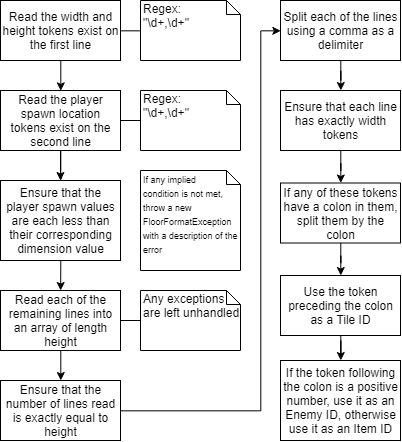

The diagram above was exported from draw.io. Its source (the exported page's mxGraphModel, read from the mxfile embedded in the PNG):
<mxGraphModel dx="519" dy="520" grid="1" gridSize="10" guides="1" tooltips="1" connect="1" arrows="1" fold="1" page="1" pageScale="1" pageWidth="850" pageHeight="1100" math="0" shadow="0">
  <root>
    <mxCell id="43POhGHoG5IpJx5daRDP-0" />
    <mxCell id="43POhGHoG5IpJx5daRDP-1" parent="43POhGHoG5IpJx5daRDP-0" />
    <mxCell id="43POhGHoG5IpJx5daRDP-14" style="edgeStyle=none;rounded=0;jumpStyle=none;orthogonalLoop=1;jettySize=auto;html=1;exitX=1;exitY=0.5;exitDx=0;exitDy=0;entryX=0;entryY=0.5;entryDx=0;entryDy=0;entryPerimeter=0;startArrow=none;startFill=0;endArrow=none;endFill=0;endSize=1;strokeColor=#030303;strokeWidth=1;" edge="1" parent="43POhGHoG5IpJx5daRDP-1" source="43POhGHoG5IpJx5daRDP-6" target="43POhGHoG5IpJx5daRDP-13">
      <mxGeometry relative="1" as="geometry" />
    </mxCell>
    <mxCell id="43POhGHoG5IpJx5daRDP-6" value="Read the width and height tokens exist on the first line" style="rounded=0;whiteSpace=wrap;html=1;" vertex="1" parent="43POhGHoG5IpJx5daRDP-1">
      <mxGeometry x="20" y="20" width="120" height="60" as="geometry" />
    </mxCell>
    <mxCell id="43POhGHoG5IpJx5daRDP-16" style="edgeStyle=none;rounded=0;jumpStyle=none;orthogonalLoop=1;jettySize=auto;html=1;exitX=1;exitY=0.5;exitDx=0;exitDy=0;entryX=0;entryY=0.5;entryDx=0;entryDy=0;entryPerimeter=0;startArrow=none;startFill=0;endArrow=none;endFill=0;endSize=1;strokeColor=#030303;strokeWidth=1;" edge="1" parent="43POhGHoG5IpJx5daRDP-1" source="43POhGHoG5IpJx5daRDP-8" target="43POhGHoG5IpJx5daRDP-15">
      <mxGeometry relative="1" as="geometry" />
    </mxCell>
    <mxCell id="43POhGHoG5IpJx5daRDP-21" style="edgeStyle=none;rounded=0;jumpStyle=none;orthogonalLoop=1;jettySize=auto;html=1;exitX=0.5;exitY=1;exitDx=0;exitDy=0;entryX=0.5;entryY=0;entryDx=0;entryDy=0;startArrow=none;startFill=0;endArrow=classic;endFill=1;endSize=1;strokeColor=#030303;strokeWidth=1;" edge="1" parent="43POhGHoG5IpJx5daRDP-1" source="43POhGHoG5IpJx5daRDP-8" target="43POhGHoG5IpJx5daRDP-12">
      <mxGeometry relative="1" as="geometry" />
    </mxCell>
    <mxCell id="43POhGHoG5IpJx5daRDP-23" value="" style="edgeStyle=none;rounded=0;jumpStyle=none;orthogonalLoop=1;jettySize=auto;html=1;startArrow=none;startFill=0;endArrow=classic;endFill=1;endSize=6;strokeColor=#030303;strokeWidth=1;" edge="1" parent="43POhGHoG5IpJx5daRDP-1" source="43POhGHoG5IpJx5daRDP-8" target="43POhGHoG5IpJx5daRDP-12">
      <mxGeometry relative="1" as="geometry" />
    </mxCell>
    <mxCell id="43POhGHoG5IpJx5daRDP-8" value="Read the player spawn location tokens exist on the second line" style="rounded=0;whiteSpace=wrap;html=1;" vertex="1" parent="43POhGHoG5IpJx5daRDP-1">
      <mxGeometry x="20" y="110" width="120" height="60" as="geometry" />
    </mxCell>
    <mxCell id="43POhGHoG5IpJx5daRDP-11" value="" style="endArrow=classic;html=1;strokeColor=#030303;strokeWidth=1;exitX=0.5;exitY=1;exitDx=0;exitDy=0;entryX=0.5;entryY=0;entryDx=0;entryDy=0;" edge="1" parent="43POhGHoG5IpJx5daRDP-1" source="43POhGHoG5IpJx5daRDP-6" target="43POhGHoG5IpJx5daRDP-8">
      <mxGeometry width="50" height="50" relative="1" as="geometry">
        <mxPoint x="20" y="290" as="sourcePoint" />
        <mxPoint x="70" y="240" as="targetPoint" />
      </mxGeometry>
    </mxCell>
    <mxCell id="43POhGHoG5IpJx5daRDP-22" style="edgeStyle=none;rounded=0;jumpStyle=none;orthogonalLoop=1;jettySize=auto;html=1;exitX=0.5;exitY=1;exitDx=0;exitDy=0;startArrow=none;startFill=0;endArrow=classic;endFill=1;endSize=6;strokeColor=#030303;strokeWidth=1;" edge="1" parent="43POhGHoG5IpJx5daRDP-1" source="43POhGHoG5IpJx5daRDP-12" target="43POhGHoG5IpJx5daRDP-17">
      <mxGeometry relative="1" as="geometry" />
    </mxCell>
    <mxCell id="43POhGHoG5IpJx5daRDP-12" value="Ensure that the player spawn values are each less than their corresponding dimension value" style="rounded=0;whiteSpace=wrap;html=1;" vertex="1" parent="43POhGHoG5IpJx5daRDP-1">
      <mxGeometry x="20" y="200" width="120" height="80" as="geometry" />
    </mxCell>
    <mxCell id="43POhGHoG5IpJx5daRDP-17" value="Read each of the remaining lines into an array of length height" style="rounded=0;whiteSpace=wrap;html=1;" vertex="1" parent="43POhGHoG5IpJx5daRDP-1">
      <mxGeometry x="20" y="310" width="120" height="60" as="geometry" />
    </mxCell>
    <mxCell id="43POhGHoG5IpJx5daRDP-13" value="Regex:&lt;br&gt;&quot;\d+,\d+&quot;&lt;br&gt;" style="shape=note;whiteSpace=wrap;html=1;size=14;verticalAlign=top;align=left;spacingTop=-6;" vertex="1" parent="43POhGHoG5IpJx5daRDP-1">
      <mxGeometry x="160" y="20" width="100" height="60" as="geometry" />
    </mxCell>
    <mxCell id="43POhGHoG5IpJx5daRDP-15" value="Regex:&lt;br&gt;&quot;\d+,\d+&quot;&lt;br&gt;" style="shape=note;whiteSpace=wrap;html=1;size=14;verticalAlign=top;align=left;spacingTop=-6;" vertex="1" parent="43POhGHoG5IpJx5daRDP-1">
      <mxGeometry x="160" y="110" width="100" height="60" as="geometry" />
    </mxCell>
    <mxCell id="43POhGHoG5IpJx5daRDP-19" value="Any exceptions&lt;br&gt;are left unhandled&lt;br&gt;" style="shape=note;whiteSpace=wrap;html=1;size=14;verticalAlign=top;align=left;spacingTop=-6;" vertex="1" parent="43POhGHoG5IpJx5daRDP-1">
      <mxGeometry x="160" y="310" width="100" height="60" as="geometry" />
    </mxCell>
    <mxCell id="43POhGHoG5IpJx5daRDP-20" value="" style="edgeStyle=none;rounded=0;jumpStyle=none;orthogonalLoop=1;jettySize=auto;html=1;startArrow=none;startFill=0;endArrow=none;endFill=0;endSize=1;strokeColor=#030303;strokeWidth=1;exitX=0;exitY=0.5;exitDx=0;exitDy=0;exitPerimeter=0;entryX=1;entryY=0.5;entryDx=0;entryDy=0;" edge="1" parent="43POhGHoG5IpJx5daRDP-1" source="43POhGHoG5IpJx5daRDP-19" target="43POhGHoG5IpJx5daRDP-17">
      <mxGeometry relative="1" as="geometry">
        <mxPoint x="150" y="410" as="sourcePoint" />
        <mxPoint x="143" y="344" as="targetPoint" />
      </mxGeometry>
    </mxCell>
    <mxCell id="43POhGHoG5IpJx5daRDP-24" value="&lt;font style=&quot;font-size: 9px&quot;&gt;If any implied &lt;br&gt;condition is not met, throw a new FloorFormatException with a description of the error&lt;/font&gt;" style="shape=note;whiteSpace=wrap;html=1;size=14;verticalAlign=top;align=left;spacingTop=-6;" vertex="1" parent="43POhGHoG5IpJx5daRDP-1">
      <mxGeometry x="160" y="190" width="100" height="100" as="geometry" />
    </mxCell>
    <mxCell id="43POhGHoG5IpJx5daRDP-26" value="Ensure that the number of lines read is exactly equal to height" style="rounded=0;whiteSpace=wrap;html=1;" vertex="1" parent="43POhGHoG5IpJx5daRDP-1">
      <mxGeometry x="20" y="400" width="120" height="60" as="geometry" />
    </mxCell>
    <mxCell id="43POhGHoG5IpJx5daRDP-27" style="edgeStyle=none;rounded=0;jumpStyle=none;orthogonalLoop=1;jettySize=auto;html=1;exitX=0.5;exitY=1;exitDx=0;exitDy=0;startArrow=none;startFill=0;endArrow=classic;endFill=1;endSize=6;strokeColor=#030303;strokeWidth=1;entryX=0.5;entryY=0;entryDx=0;entryDy=0;" edge="1" parent="43POhGHoG5IpJx5daRDP-1" source="43POhGHoG5IpJx5daRDP-17" target="43POhGHoG5IpJx5daRDP-26">
      <mxGeometry relative="1" as="geometry">
        <mxPoint x="90.28571428571428" y="289.8571428571429" as="sourcePoint" />
        <mxPoint x="90.14251781472683" y="320" as="targetPoint" />
      </mxGeometry>
    </mxCell>
    <mxCell id="43POhGHoG5IpJx5daRDP-31" value="" style="edgeStyle=orthogonalEdgeStyle;rounded=0;jumpStyle=none;orthogonalLoop=1;jettySize=auto;html=1;startArrow=none;startFill=0;endArrow=classic;endFill=1;endSize=6;strokeColor=#030303;strokeWidth=1;" edge="1" parent="43POhGHoG5IpJx5daRDP-1" source="43POhGHoG5IpJx5daRDP-28" target="43POhGHoG5IpJx5daRDP-30">
      <mxGeometry relative="1" as="geometry" />
    </mxCell>
    <mxCell id="43POhGHoG5IpJx5daRDP-28" value="Split each of the lines using a comma as a delimiter" style="rounded=0;whiteSpace=wrap;html=1;" vertex="1" parent="43POhGHoG5IpJx5daRDP-1">
      <mxGeometry x="300" y="20" width="120" height="60" as="geometry" />
    </mxCell>
    <mxCell id="43POhGHoG5IpJx5daRDP-33" value="" style="edgeStyle=orthogonalEdgeStyle;rounded=0;jumpStyle=none;orthogonalLoop=1;jettySize=auto;html=1;startArrow=none;startFill=0;endArrow=classic;endFill=1;endSize=6;strokeColor=#030303;strokeWidth=1;" edge="1" parent="43POhGHoG5IpJx5daRDP-1" source="43POhGHoG5IpJx5daRDP-30" target="43POhGHoG5IpJx5daRDP-32">
      <mxGeometry relative="1" as="geometry" />
    </mxCell>
    <mxCell id="43POhGHoG5IpJx5daRDP-30" value="Ensure that each line has exactly width tokens" style="rounded=0;whiteSpace=wrap;html=1;" vertex="1" parent="43POhGHoG5IpJx5daRDP-1">
      <mxGeometry x="300" y="110" width="120" height="60" as="geometry" />
    </mxCell>
    <mxCell id="43POhGHoG5IpJx5daRDP-35" value="" style="edgeStyle=orthogonalEdgeStyle;rounded=0;jumpStyle=none;orthogonalLoop=1;jettySize=auto;html=1;startArrow=none;startFill=0;endArrow=classic;endFill=1;endSize=6;strokeColor=#030303;strokeWidth=1;" edge="1" parent="43POhGHoG5IpJx5daRDP-1" source="43POhGHoG5IpJx5daRDP-32" target="43POhGHoG5IpJx5daRDP-34">
      <mxGeometry relative="1" as="geometry" />
    </mxCell>
    <mxCell id="43POhGHoG5IpJx5daRDP-32" value="If any of these tokens have a colon in them, split them by the colon" style="rounded=0;whiteSpace=wrap;html=1;" vertex="1" parent="43POhGHoG5IpJx5daRDP-1">
      <mxGeometry x="300" y="202.5" width="120" height="60" as="geometry" />
    </mxCell>
    <mxCell id="43POhGHoG5IpJx5daRDP-37" value="" style="edgeStyle=orthogonalEdgeStyle;rounded=0;jumpStyle=none;orthogonalLoop=1;jettySize=auto;html=1;startArrow=none;startFill=0;endArrow=classic;endFill=1;endSize=6;strokeColor=#030303;strokeWidth=1;" edge="1" parent="43POhGHoG5IpJx5daRDP-1" source="43POhGHoG5IpJx5daRDP-34" target="43POhGHoG5IpJx5daRDP-36">
      <mxGeometry relative="1" as="geometry" />
    </mxCell>
    <mxCell id="43POhGHoG5IpJx5daRDP-34" value="Use the token preceding the colon as a Tile ID" style="rounded=0;whiteSpace=wrap;html=1;" vertex="1" parent="43POhGHoG5IpJx5daRDP-1">
      <mxGeometry x="300" y="295" width="120" height="60" as="geometry" />
    </mxCell>
    <mxCell id="43POhGHoG5IpJx5daRDP-36" value="If the token following the colon is a positive number, use it as an Enemy ID, otherwise use it as an Item ID" style="rounded=0;whiteSpace=wrap;html=1;" vertex="1" parent="43POhGHoG5IpJx5daRDP-1">
      <mxGeometry x="300" y="380" width="120" height="80" as="geometry" />
    </mxCell>
    <mxCell id="43POhGHoG5IpJx5daRDP-29" style="edgeStyle=orthogonalEdgeStyle;rounded=0;jumpStyle=none;orthogonalLoop=1;jettySize=auto;html=1;exitX=1;exitY=0.5;exitDx=0;exitDy=0;startArrow=none;startFill=0;endArrow=classic;endFill=1;endSize=6;strokeColor=#030303;strokeWidth=1;entryX=0;entryY=0.5;entryDx=0;entryDy=0;" edge="1" parent="43POhGHoG5IpJx5daRDP-1" source="43POhGHoG5IpJx5daRDP-26" target="43POhGHoG5IpJx5daRDP-28">
      <mxGeometry relative="1" as="geometry">
        <mxPoint x="90.28571428571428" y="380.1428571428571" as="sourcePoint" />
        <mxPoint x="290" y="60" as="targetPoint" />
        <Array as="points">
          <mxPoint x="280" y="430" />
          <mxPoint x="280" y="50" />
        </Array>
      </mxGeometry>
    </mxCell>
  </root>
</mxGraphModel>